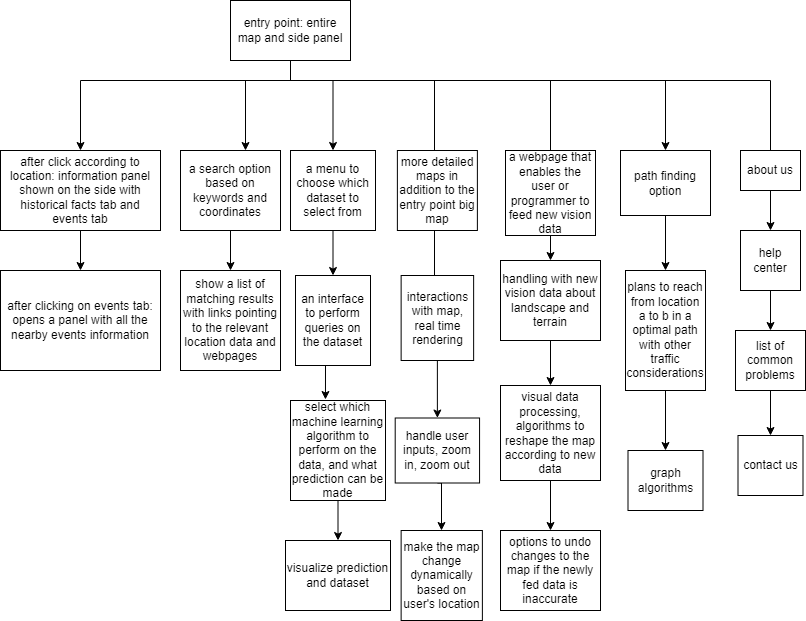

The diagram above was exported from draw.io. Its source (the exported page's mxGraphModel, read from the mxfile embedded in the PNG):
<mxGraphModel dx="1037" dy="571" grid="1" gridSize="10" guides="1" tooltips="1" connect="1" arrows="1" fold="1" page="1" pageScale="1" pageWidth="850" pageHeight="1100" math="0" shadow="0">
  <root>
    <mxCell id="0" />
    <mxCell id="1" parent="0" />
    <mxCell id="XZwGA0tTDyMO1BIwxY2l-12" style="edgeStyle=orthogonalEdgeStyle;rounded=0;orthogonalLoop=1;jettySize=auto;html=1;" parent="1" source="2" target="4" edge="1">
      <mxGeometry relative="1" as="geometry">
        <Array as="points">
          <mxPoint x="290" y="80" />
          <mxPoint x="80" y="80" />
        </Array>
      </mxGeometry>
    </mxCell>
    <mxCell id="XZwGA0tTDyMO1BIwxY2l-30" style="edgeStyle=orthogonalEdgeStyle;rounded=0;orthogonalLoop=1;jettySize=auto;html=1;exitX=0.5;exitY=0;exitDx=0;exitDy=0;" parent="1" source="XZwGA0tTDyMO1BIwxY2l-21" target="XZwGA0tTDyMO1BIwxY2l-4" edge="1">
      <mxGeometry relative="1" as="geometry">
        <Array as="points">
          <mxPoint x="434" y="80" />
          <mxPoint x="245" y="80" />
        </Array>
      </mxGeometry>
    </mxCell>
    <mxCell id="XZwGA0tTDyMO1BIwxY2l-38" style="edgeStyle=orthogonalEdgeStyle;rounded=0;orthogonalLoop=1;jettySize=auto;html=1;entryX=0.5;entryY=0;entryDx=0;entryDy=0;" parent="1" source="2" target="XZwGA0tTDyMO1BIwxY2l-9" edge="1">
      <mxGeometry relative="1" as="geometry">
        <Array as="points">
          <mxPoint x="290" y="80" />
          <mxPoint x="333" y="80" />
        </Array>
      </mxGeometry>
    </mxCell>
    <mxCell id="XZwGA0tTDyMO1BIwxY2l-40" style="edgeStyle=orthogonalEdgeStyle;rounded=0;orthogonalLoop=1;jettySize=auto;html=1;exitX=0.5;exitY=1;exitDx=0;exitDy=0;" parent="1" source="2" edge="1">
      <mxGeometry relative="1" as="geometry">
        <Array as="points">
          <mxPoint x="290" y="80" />
          <mxPoint x="550" y="80" />
        </Array>
        <mxPoint x="550" y="190" as="targetPoint" />
      </mxGeometry>
    </mxCell>
    <mxCell id="VF80DJqu47SMrbXnHuDj-23" style="edgeStyle=orthogonalEdgeStyle;rounded=0;orthogonalLoop=1;jettySize=auto;html=1;entryX=0.5;entryY=0;entryDx=0;entryDy=0;" parent="1" source="2" target="VF80DJqu47SMrbXnHuDj-19" edge="1">
      <mxGeometry relative="1" as="geometry">
        <Array as="points">
          <mxPoint x="290" y="80" />
          <mxPoint x="665" y="80" />
        </Array>
      </mxGeometry>
    </mxCell>
    <mxCell id="2" value="&lt;div&gt;entry point: entire map and side panel&lt;/div&gt;" style="whiteSpace=wrap;html=1;" parent="1" vertex="1">
      <mxGeometry x="230" width="120" height="60" as="geometry" />
    </mxCell>
    <mxCell id="0Y4MVhz9-gonjYsTBbe1-5" value="" style="edgeStyle=orthogonalEdgeStyle;rounded=0;orthogonalLoop=1;jettySize=auto;html=1;" parent="1" source="4" target="0Y4MVhz9-gonjYsTBbe1-4" edge="1">
      <mxGeometry relative="1" as="geometry" />
    </mxCell>
    <mxCell id="4" value="after click according to location: information panel shown on the side with historical facts tab and events tab" style="whiteSpace=wrap;html=1;" parent="1" vertex="1">
      <mxGeometry y="150" width="160" height="80" as="geometry" />
    </mxCell>
    <mxCell id="0Y4MVhz9-gonjYsTBbe1-4" value="after clicking on events tab: opens a panel with all the nearby events information" style="rounded=0;whiteSpace=wrap;html=1;" parent="1" vertex="1">
      <mxGeometry y="270" width="160" height="100" as="geometry" />
    </mxCell>
    <mxCell id="XZwGA0tTDyMO1BIwxY2l-14" style="edgeStyle=orthogonalEdgeStyle;rounded=0;orthogonalLoop=1;jettySize=auto;html=1;exitX=0.5;exitY=1;exitDx=0;exitDy=0;entryX=0.5;entryY=0;entryDx=0;entryDy=0;entryPerimeter=0;" parent="1" source="XZwGA0tTDyMO1BIwxY2l-4" target="XZwGA0tTDyMO1BIwxY2l-8" edge="1">
      <mxGeometry relative="1" as="geometry" />
    </mxCell>
    <mxCell id="XZwGA0tTDyMO1BIwxY2l-4" value="a search option based on keywords and coordinates" style="whiteSpace=wrap;html=1;" parent="1" vertex="1">
      <mxGeometry x="180" y="150" width="100" height="80" as="geometry" />
    </mxCell>
    <mxCell id="XZwGA0tTDyMO1BIwxY2l-8" value="show a list of matching results with links pointing to the relevant location data and webpages" style="whiteSpace=wrap;html=1;" parent="1" vertex="1">
      <mxGeometry x="180" y="270" width="100" height="100" as="geometry" />
    </mxCell>
    <mxCell id="XZwGA0tTDyMO1BIwxY2l-32" style="edgeStyle=orthogonalEdgeStyle;rounded=0;orthogonalLoop=1;jettySize=auto;html=1;exitX=0.5;exitY=1;exitDx=0;exitDy=0;entryX=0.5;entryY=0;entryDx=0;entryDy=0;" parent="1" source="XZwGA0tTDyMO1BIwxY2l-9" target="XZwGA0tTDyMO1BIwxY2l-16" edge="1">
      <mxGeometry relative="1" as="geometry" />
    </mxCell>
    <mxCell id="XZwGA0tTDyMO1BIwxY2l-9" value="a menu to choose which dataset to select from" style="whiteSpace=wrap;html=1;" parent="1" vertex="1">
      <mxGeometry x="290" y="150" width="85" height="80" as="geometry" />
    </mxCell>
    <mxCell id="XZwGA0tTDyMO1BIwxY2l-33" style="edgeStyle=orthogonalEdgeStyle;rounded=0;orthogonalLoop=1;jettySize=auto;html=1;exitX=0.5;exitY=1;exitDx=0;exitDy=0;entryX=0.368;entryY=-0.01;entryDx=0;entryDy=0;entryPerimeter=0;" parent="1" source="XZwGA0tTDyMO1BIwxY2l-16" target="XZwGA0tTDyMO1BIwxY2l-18" edge="1">
      <mxGeometry relative="1" as="geometry" />
    </mxCell>
    <mxCell id="XZwGA0tTDyMO1BIwxY2l-16" value="an interface to perform queries on the dataset" style="whiteSpace=wrap;html=1;" parent="1" vertex="1">
      <mxGeometry x="295" y="275" width="75" height="90" as="geometry" />
    </mxCell>
    <mxCell id="XZwGA0tTDyMO1BIwxY2l-20" style="edgeStyle=orthogonalEdgeStyle;rounded=0;orthogonalLoop=1;jettySize=auto;html=1;entryX=0.5;entryY=0;entryDx=0;entryDy=0;" parent="1" source="XZwGA0tTDyMO1BIwxY2l-18" target="XZwGA0tTDyMO1BIwxY2l-19" edge="1">
      <mxGeometry relative="1" as="geometry" />
    </mxCell>
    <mxCell id="XZwGA0tTDyMO1BIwxY2l-18" value="select which machine learning algorithm to perform on the data, and what prediction can be made" style="whiteSpace=wrap;html=1;" parent="1" vertex="1">
      <mxGeometry x="290" y="400" width="95" height="100" as="geometry" />
    </mxCell>
    <mxCell id="XZwGA0tTDyMO1BIwxY2l-19" value="visualize prediction and dataset" style="whiteSpace=wrap;html=1;" parent="1" vertex="1">
      <mxGeometry x="285" y="540" width="105" height="70" as="geometry" />
    </mxCell>
    <mxCell id="XZwGA0tTDyMO1BIwxY2l-26" style="edgeStyle=orthogonalEdgeStyle;rounded=0;orthogonalLoop=1;jettySize=auto;html=1;exitX=0.5;exitY=1;exitDx=0;exitDy=0;entryX=0.5;entryY=0;entryDx=0;entryDy=0;" parent="1" source="XZwGA0tTDyMO1BIwxY2l-21" target="XZwGA0tTDyMO1BIwxY2l-24" edge="1">
      <mxGeometry relative="1" as="geometry" />
    </mxCell>
    <mxCell id="XZwGA0tTDyMO1BIwxY2l-21" value="interactions with map, real time rendering" style="whiteSpace=wrap;html=1;" parent="1" vertex="1">
      <mxGeometry x="400.63" y="275" width="72.5" height="85" as="geometry" />
    </mxCell>
    <mxCell id="XZwGA0tTDyMO1BIwxY2l-34" style="edgeStyle=orthogonalEdgeStyle;rounded=0;orthogonalLoop=1;jettySize=auto;html=1;exitX=0.5;exitY=1;exitDx=0;exitDy=0;" parent="1" source="XZwGA0tTDyMO1BIwxY2l-24" target="XZwGA0tTDyMO1BIwxY2l-28" edge="1">
      <mxGeometry relative="1" as="geometry">
        <Array as="points">
          <mxPoint x="441" y="483" />
        </Array>
      </mxGeometry>
    </mxCell>
    <mxCell id="XZwGA0tTDyMO1BIwxY2l-24" value="handle user inputs, zoom in, zoom out" style="whiteSpace=wrap;html=1;" parent="1" vertex="1">
      <mxGeometry x="394.7" y="417.5" width="84.37" height="65" as="geometry" />
    </mxCell>
    <mxCell id="XZwGA0tTDyMO1BIwxY2l-28" value="make the map change dynamically based on user's location" style="whiteSpace=wrap;html=1;" parent="1" vertex="1">
      <mxGeometry x="400.63" y="530" width="81.25" height="90" as="geometry" />
    </mxCell>
    <mxCell id="XZwGA0tTDyMO1BIwxY2l-42" style="edgeStyle=orthogonalEdgeStyle;rounded=0;orthogonalLoop=1;jettySize=auto;html=1;exitX=0.5;exitY=1;exitDx=0;exitDy=0;entryX=0.5;entryY=0;entryDx=0;entryDy=0;" parent="1" source="XZwGA0tTDyMO1BIwxY2l-39" target="XZwGA0tTDyMO1BIwxY2l-41" edge="1">
      <mxGeometry relative="1" as="geometry" />
    </mxCell>
    <mxCell id="XZwGA0tTDyMO1BIwxY2l-39" value="handling with new vision data about landscape and terrain" style="whiteSpace=wrap;html=1;" parent="1" vertex="1">
      <mxGeometry x="500" y="260" width="100" height="80" as="geometry" />
    </mxCell>
    <mxCell id="VF80DJqu47SMrbXnHuDj-17" style="edgeStyle=orthogonalEdgeStyle;rounded=0;orthogonalLoop=1;jettySize=auto;html=1;exitX=0.5;exitY=1;exitDx=0;exitDy=0;" parent="1" source="XZwGA0tTDyMO1BIwxY2l-41" edge="1">
      <mxGeometry relative="1" as="geometry">
        <mxPoint x="550" y="530" as="targetPoint" />
      </mxGeometry>
    </mxCell>
    <mxCell id="XZwGA0tTDyMO1BIwxY2l-41" value="visual data processing, algorithms to reshape the map according to new data&lt;br&gt;" style="whiteSpace=wrap;html=1;" parent="1" vertex="1">
      <mxGeometry x="500" y="385" width="100" height="95" as="geometry" />
    </mxCell>
    <mxCell id="VF80DJqu47SMrbXnHuDj-7" style="edgeStyle=orthogonalEdgeStyle;rounded=0;orthogonalLoop=1;jettySize=auto;html=1;" parent="1" source="VF80DJqu47SMrbXnHuDj-4" edge="1">
      <mxGeometry relative="1" as="geometry">
        <mxPoint x="770" y="230" as="targetPoint" />
      </mxGeometry>
    </mxCell>
    <mxCell id="VF80DJqu47SMrbXnHuDj-4" value="about us&lt;br&gt;" style="whiteSpace=wrap;html=1;" parent="1" vertex="1">
      <mxGeometry x="740" y="150" width="60" height="40" as="geometry" />
    </mxCell>
    <mxCell id="VF80DJqu47SMrbXnHuDj-6" value="" style="edgeStyle=orthogonalEdgeStyle;rounded=0;orthogonalLoop=1;jettySize=auto;html=1;exitX=1;exitY=0.5;exitDx=0;exitDy=0;endArrow=none;" parent="1" source="2" target="VF80DJqu47SMrbXnHuDj-4" edge="1">
      <mxGeometry relative="1" as="geometry">
        <mxPoint x="350" y="30" as="sourcePoint" />
        <mxPoint x="780" y="160" as="targetPoint" />
        <Array as="points">
          <mxPoint x="350" y="60" />
          <mxPoint x="290" y="60" />
          <mxPoint x="290" y="80" />
          <mxPoint x="770" y="80" />
        </Array>
      </mxGeometry>
    </mxCell>
    <mxCell id="VF80DJqu47SMrbXnHuDj-9" style="edgeStyle=orthogonalEdgeStyle;rounded=0;orthogonalLoop=1;jettySize=auto;html=1;" parent="1" source="VF80DJqu47SMrbXnHuDj-8" target="VF80DJqu47SMrbXnHuDj-10" edge="1">
      <mxGeometry relative="1" as="geometry">
        <mxPoint x="770" y="330" as="targetPoint" />
      </mxGeometry>
    </mxCell>
    <mxCell id="VF80DJqu47SMrbXnHuDj-8" value="help center" style="whiteSpace=wrap;html=1;" parent="1" vertex="1">
      <mxGeometry x="740" y="230" width="60" height="60" as="geometry" />
    </mxCell>
    <mxCell id="VF80DJqu47SMrbXnHuDj-12" style="edgeStyle=orthogonalEdgeStyle;rounded=0;orthogonalLoop=1;jettySize=auto;html=1;exitX=0.5;exitY=1;exitDx=0;exitDy=0;entryX=0.5;entryY=0;entryDx=0;entryDy=0;" parent="1" source="VF80DJqu47SMrbXnHuDj-10" target="VF80DJqu47SMrbXnHuDj-11" edge="1">
      <mxGeometry relative="1" as="geometry" />
    </mxCell>
    <mxCell id="VF80DJqu47SMrbXnHuDj-10" value="list of common problems" style="rounded=0;whiteSpace=wrap;html=1;" parent="1" vertex="1">
      <mxGeometry x="735" y="330" width="70" height="60" as="geometry" />
    </mxCell>
    <mxCell id="VF80DJqu47SMrbXnHuDj-11" value="contact us" style="whiteSpace=wrap;html=1;" parent="1" vertex="1">
      <mxGeometry x="737.5" y="435" width="65" height="60" as="geometry" />
    </mxCell>
    <mxCell id="VF80DJqu47SMrbXnHuDj-15" style="edgeStyle=orthogonalEdgeStyle;rounded=0;orthogonalLoop=1;jettySize=auto;html=1;exitX=0.5;exitY=1;exitDx=0;exitDy=0;entryX=0.5;entryY=0;entryDx=0;entryDy=0;" parent="1" source="VF80DJqu47SMrbXnHuDj-14" target="XZwGA0tTDyMO1BIwxY2l-39" edge="1">
      <mxGeometry relative="1" as="geometry" />
    </mxCell>
    <mxCell id="VF80DJqu47SMrbXnHuDj-14" value="a webpage that enables the user or programmer to feed new vision data" style="whiteSpace=wrap;html=1;" parent="1" vertex="1">
      <mxGeometry x="505" y="150" width="90" height="85" as="geometry" />
    </mxCell>
    <mxCell id="VF80DJqu47SMrbXnHuDj-16" value="more detailed maps in addition to the entry point big map" style="rounded=0;whiteSpace=wrap;html=1;" parent="1" vertex="1">
      <mxGeometry x="396.88" y="150" width="80" height="80" as="geometry" />
    </mxCell>
    <mxCell id="VF80DJqu47SMrbXnHuDj-18" value="options to undo changes to the map if the newly fed data is inaccurate" style="whiteSpace=wrap;html=1;" parent="1" vertex="1">
      <mxGeometry x="500" y="530" width="100" height="80" as="geometry" />
    </mxCell>
    <mxCell id="VF80DJqu47SMrbXnHuDj-20" style="edgeStyle=orthogonalEdgeStyle;rounded=0;orthogonalLoop=1;jettySize=auto;html=1;exitX=0.5;exitY=1;exitDx=0;exitDy=0;" parent="1" source="VF80DJqu47SMrbXnHuDj-19" edge="1">
      <mxGeometry relative="1" as="geometry">
        <mxPoint x="665" y="270" as="targetPoint" />
      </mxGeometry>
    </mxCell>
    <mxCell id="VF80DJqu47SMrbXnHuDj-19" value="path finding option" style="whiteSpace=wrap;html=1;" parent="1" vertex="1">
      <mxGeometry x="620" y="150" width="90" height="65" as="geometry" />
    </mxCell>
    <mxCell id="VF80DJqu47SMrbXnHuDj-24" style="edgeStyle=orthogonalEdgeStyle;rounded=0;orthogonalLoop=1;jettySize=auto;html=1;exitX=0.5;exitY=1;exitDx=0;exitDy=0;" parent="1" source="VF80DJqu47SMrbXnHuDj-21" target="VF80DJqu47SMrbXnHuDj-25" edge="1">
      <mxGeometry relative="1" as="geometry">
        <mxPoint x="665" y="450" as="targetPoint" />
      </mxGeometry>
    </mxCell>
    <mxCell id="VF80DJqu47SMrbXnHuDj-21" value="plans to reach from location a to b in a optimal path with other traffic considerations" style="whiteSpace=wrap;html=1;" parent="1" vertex="1">
      <mxGeometry x="625" y="270" width="80" height="120" as="geometry" />
    </mxCell>
    <mxCell id="VF80DJqu47SMrbXnHuDj-25" value="graph algorithms" style="rounded=0;whiteSpace=wrap;html=1;" parent="1" vertex="1">
      <mxGeometry x="627.5" y="450" width="75" height="60" as="geometry" />
    </mxCell>
  </root>
</mxGraphModel>